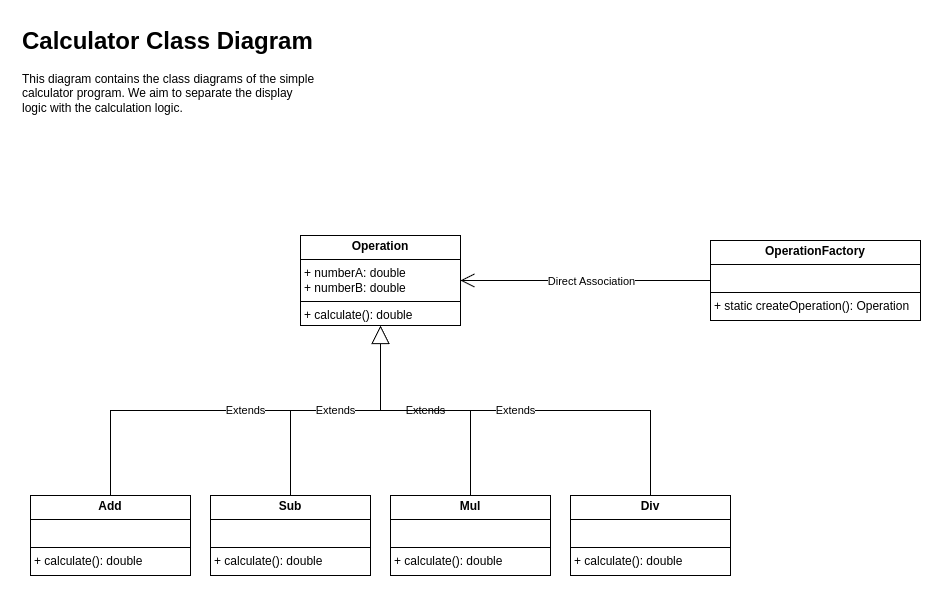

The diagram above was exported from draw.io. Its source (the exported page's mxGraphModel, read from the mxfile embedded in the PNG):
<mxGraphModel dx="1541" dy="771" grid="1" gridSize="10" guides="1" tooltips="1" connect="1" arrows="1" fold="1" page="1" pageScale="1" pageWidth="827" pageHeight="1169" math="0" shadow="0">
  <root>
    <mxCell id="0" />
    <mxCell id="1" parent="0" />
    <mxCell id="mdE4PeT_COc87Rr9XcsN-1" value="&lt;h1 style=&quot;margin-top: 0px;&quot;&gt;Calculator Class Diagram&lt;/h1&gt;&lt;p&gt;This diagram contains the class diagrams of the simple calculator program. We aim to separate the display logic with the calculation logic.&lt;/p&gt;" style="text;html=1;whiteSpace=wrap;overflow=hidden;rounded=0;" parent="1" vertex="1">
      <mxGeometry x="20" y="30" width="300" height="100" as="geometry" />
    </mxCell>
    <mxCell id="mdE4PeT_COc87Rr9XcsN-3" value="&lt;p style=&quot;margin:0px;margin-top:4px;text-align:center;&quot;&gt;&lt;b&gt;Operation&lt;/b&gt;&lt;/p&gt;&lt;hr size=&quot;1&quot; style=&quot;border-style:solid;&quot;&gt;&lt;p style=&quot;margin:0px;margin-left:4px;&quot;&gt;+ numberA: double&lt;/p&gt;&lt;p style=&quot;margin:0px;margin-left:4px;&quot;&gt;+ numberB: double&lt;/p&gt;&lt;hr size=&quot;1&quot; style=&quot;border-style:solid;&quot;&gt;&lt;p style=&quot;margin:0px;margin-left:4px;&quot;&gt;+ calculate(): double&lt;/p&gt;" style="verticalAlign=top;align=left;overflow=fill;html=1;whiteSpace=wrap;" parent="1" vertex="1">
      <mxGeometry x="300" y="245" width="160" height="90" as="geometry" />
    </mxCell>
    <mxCell id="mdE4PeT_COc87Rr9XcsN-4" value="Extends" style="endArrow=block;endSize=16;endFill=0;html=1;rounded=0;entryX=0.5;entryY=1;entryDx=0;entryDy=0;exitX=0.5;exitY=0;exitDx=0;exitDy=0;edgeStyle=elbowEdgeStyle;elbow=vertical;" parent="1" source="mdE4PeT_COc87Rr9XcsN-6" target="mdE4PeT_COc87Rr9XcsN-3" edge="1">
      <mxGeometry width="160" relative="1" as="geometry">
        <mxPoint x="390" y="490" as="sourcePoint" />
        <mxPoint x="520" y="460" as="targetPoint" />
      </mxGeometry>
    </mxCell>
    <mxCell id="mdE4PeT_COc87Rr9XcsN-6" value="&lt;p style=&quot;margin:0px;margin-top:4px;text-align:center;&quot;&gt;&lt;b&gt;Add&lt;/b&gt;&lt;/p&gt;&lt;hr size=&quot;1&quot; style=&quot;border-style:solid;&quot;&gt;&lt;p style=&quot;margin:0px;margin-left:4px;&quot;&gt;&lt;br&gt;&lt;/p&gt;&lt;hr size=&quot;1&quot; style=&quot;border-style:solid;&quot;&gt;&lt;p style=&quot;margin:0px;margin-left:4px;&quot;&gt;+ calculate(): double&lt;/p&gt;" style="verticalAlign=top;align=left;overflow=fill;html=1;whiteSpace=wrap;" parent="1" vertex="1">
      <mxGeometry x="30" y="505" width="160" height="80" as="geometry" />
    </mxCell>
    <mxCell id="mdE4PeT_COc87Rr9XcsN-7" value="&lt;p style=&quot;margin:0px;margin-top:4px;text-align:center;&quot;&gt;&lt;b&gt;Sub&lt;/b&gt;&lt;/p&gt;&lt;hr size=&quot;1&quot; style=&quot;border-style:solid;&quot;&gt;&lt;p style=&quot;margin:0px;margin-left:4px;&quot;&gt;&lt;br&gt;&lt;/p&gt;&lt;hr size=&quot;1&quot; style=&quot;border-style:solid;&quot;&gt;&lt;p style=&quot;margin:0px;margin-left:4px;&quot;&gt;+ calculate(): double&lt;/p&gt;" style="verticalAlign=top;align=left;overflow=fill;html=1;whiteSpace=wrap;" parent="1" vertex="1">
      <mxGeometry x="210" y="505" width="160" height="80" as="geometry" />
    </mxCell>
    <mxCell id="mdE4PeT_COc87Rr9XcsN-8" value="&lt;p style=&quot;margin:0px;margin-top:4px;text-align:center;&quot;&gt;&lt;b&gt;Mul&lt;/b&gt;&lt;/p&gt;&lt;hr size=&quot;1&quot; style=&quot;border-style:solid;&quot;&gt;&lt;p style=&quot;margin:0px;margin-left:4px;&quot;&gt;&lt;br&gt;&lt;/p&gt;&lt;hr size=&quot;1&quot; style=&quot;border-style:solid;&quot;&gt;&lt;p style=&quot;margin:0px;margin-left:4px;&quot;&gt;+ calculate(): double&lt;/p&gt;" style="verticalAlign=top;align=left;overflow=fill;html=1;whiteSpace=wrap;" parent="1" vertex="1">
      <mxGeometry x="390" y="505" width="160" height="80" as="geometry" />
    </mxCell>
    <mxCell id="mdE4PeT_COc87Rr9XcsN-9" value="&lt;p style=&quot;margin:0px;margin-top:4px;text-align:center;&quot;&gt;&lt;b&gt;Div&lt;/b&gt;&lt;/p&gt;&lt;hr size=&quot;1&quot; style=&quot;border-style:solid;&quot;&gt;&lt;p style=&quot;margin:0px;margin-left:4px;&quot;&gt;&lt;br&gt;&lt;/p&gt;&lt;hr size=&quot;1&quot; style=&quot;border-style:solid;&quot;&gt;&lt;p style=&quot;margin:0px;margin-left:4px;&quot;&gt;+ calculate(): double&lt;/p&gt;" style="verticalAlign=top;align=left;overflow=fill;html=1;whiteSpace=wrap;" parent="1" vertex="1">
      <mxGeometry x="570" y="505" width="160" height="80" as="geometry" />
    </mxCell>
    <mxCell id="mdE4PeT_COc87Rr9XcsN-10" value="Extends" style="endArrow=block;endSize=16;endFill=0;html=1;rounded=0;entryX=0.5;entryY=1;entryDx=0;entryDy=0;edgeStyle=elbowEdgeStyle;elbow=vertical;" parent="1" source="mdE4PeT_COc87Rr9XcsN-7" target="mdE4PeT_COc87Rr9XcsN-3" edge="1">
      <mxGeometry width="160" relative="1" as="geometry">
        <mxPoint x="120" y="515" as="sourcePoint" />
        <mxPoint x="410" y="350" as="targetPoint" />
      </mxGeometry>
    </mxCell>
    <mxCell id="mdE4PeT_COc87Rr9XcsN-11" value="Extends" style="endArrow=block;endSize=16;endFill=0;html=1;rounded=0;edgeStyle=elbowEdgeStyle;elbow=vertical;entryX=0.5;entryY=1;entryDx=0;entryDy=0;" parent="1" source="mdE4PeT_COc87Rr9XcsN-8" target="mdE4PeT_COc87Rr9XcsN-3" edge="1">
      <mxGeometry width="160" relative="1" as="geometry">
        <mxPoint x="300" y="515" as="sourcePoint" />
        <mxPoint x="400" y="340" as="targetPoint" />
      </mxGeometry>
    </mxCell>
    <mxCell id="mdE4PeT_COc87Rr9XcsN-12" value="Extends" style="endArrow=block;endSize=16;endFill=0;html=1;rounded=0;edgeStyle=elbowEdgeStyle;elbow=vertical;entryX=0.5;entryY=1;entryDx=0;entryDy=0;exitX=0.5;exitY=0;exitDx=0;exitDy=0;" parent="1" source="mdE4PeT_COc87Rr9XcsN-9" target="mdE4PeT_COc87Rr9XcsN-3" edge="1">
      <mxGeometry width="160" relative="1" as="geometry">
        <mxPoint x="480" y="515" as="sourcePoint" />
        <mxPoint x="410" y="350" as="targetPoint" />
      </mxGeometry>
    </mxCell>
    <mxCell id="mdE4PeT_COc87Rr9XcsN-13" value="&lt;p style=&quot;margin:0px;margin-top:4px;text-align:center;&quot;&gt;&lt;b&gt;OperationFactory&lt;/b&gt;&lt;/p&gt;&lt;hr size=&quot;1&quot; style=&quot;border-style:solid;&quot;&gt;&lt;p style=&quot;margin:0px;margin-left:4px;&quot;&gt;&lt;br&gt;&lt;/p&gt;&lt;hr size=&quot;1&quot; style=&quot;border-style:solid;&quot;&gt;&lt;p style=&quot;margin:0px;margin-left:4px;&quot;&gt;+ static createOperation(): Operation&lt;/p&gt;" style="verticalAlign=top;align=left;overflow=fill;html=1;whiteSpace=wrap;" parent="1" vertex="1">
      <mxGeometry x="710" y="250" width="210" height="80" as="geometry" />
    </mxCell>
    <mxCell id="mdE4PeT_COc87Rr9XcsN-14" value="" style="endArrow=open;endFill=1;endSize=12;html=1;rounded=0;entryX=1;entryY=0.5;entryDx=0;entryDy=0;exitX=0;exitY=0.5;exitDx=0;exitDy=0;" parent="1" source="mdE4PeT_COc87Rr9XcsN-13" target="mdE4PeT_COc87Rr9XcsN-3" edge="1">
      <mxGeometry width="160" relative="1" as="geometry">
        <mxPoint x="640" y="390" as="sourcePoint" />
        <mxPoint x="800" y="390" as="targetPoint" />
      </mxGeometry>
    </mxCell>
    <mxCell id="mdE4PeT_COc87Rr9XcsN-15" value="Direct Association" style="edgeLabel;html=1;align=center;verticalAlign=middle;resizable=0;points=[];" parent="mdE4PeT_COc87Rr9XcsN-14" vertex="1" connectable="0">
      <mxGeometry x="0.2308" y="1" relative="1" as="geometry">
        <mxPoint x="34" y="-1" as="offset" />
      </mxGeometry>
    </mxCell>
  </root>
</mxGraphModel>